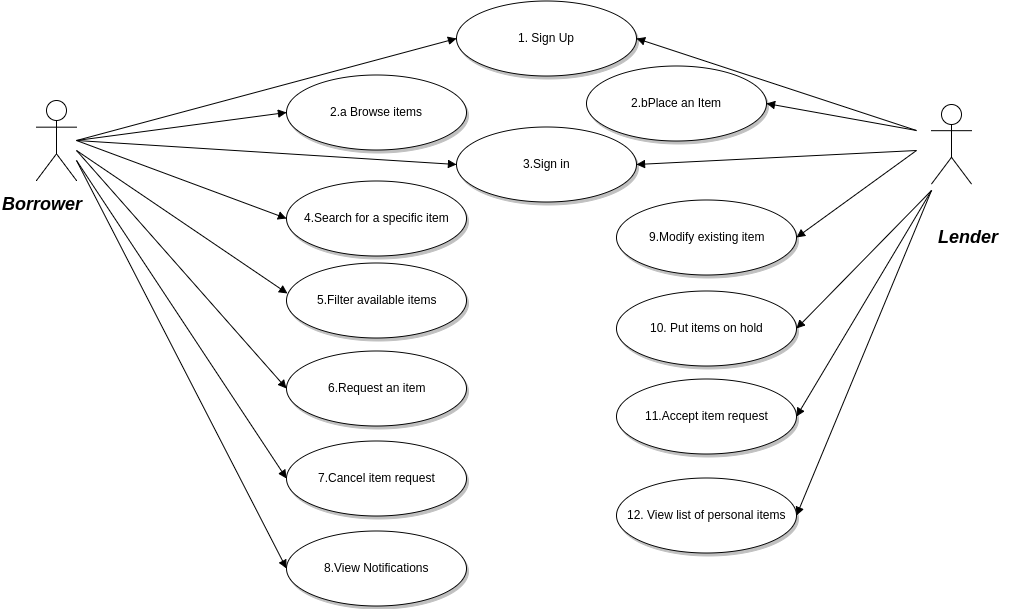

The diagram above was exported from draw.io. Its source (the exported page's mxGraphModel, read from the mxfile embedded in the PNG):
<mxGraphModel dx="1112" dy="362" grid="1" gridSize="10" guides="1" tooltips="1" connect="1" arrows="1" fold="1" page="0" pageScale="1.5" pageWidth="826" pageHeight="1169" background="#ffffff" math="0" shadow="0">
  <root>
    <mxCell id="0" style=";html=1;" />
    <mxCell id="1" style=";html=1;" parent="0" />
    <mxCell id="90" value="" style="shape=umlActor;verticalLabelPosition=bottom;verticalAlign=top;fillColor=#FFFFFF;strokeColor=#000000;fontStyle=3;fontSize=18;fontFamily=Helvetica;strokeWidth=1;html=1;gradientColor=none;" parent="1" vertex="1">
      <mxGeometry x="140" y="160" width="40" height="80" as="geometry" />
    </mxCell>
    <mxCell id="92" value="" style="shape=umlActor;verticalLabelPosition=bottom;verticalAlign=top;fillColor=#FFFFFF;strokeColor=#000000;fontStyle=3;fontSize=18;fontFamily=Helvetica;strokeWidth=1;html=1;gradientColor=none;" parent="1" vertex="1">
      <mxGeometry x="1035" y="163.5" width="40" height="80" as="geometry" />
    </mxCell>
    <mxCell id="119" value="1. Sign Up" style="shape=mxgraph.flowchart.on-page_reference;fillColor=#FFFFFF;strokeColor=#000000;strokeWidth=1;shadow=1;gradientColor=none;html=1;" parent="1" vertex="1">
      <mxGeometry x="560" y="60" width="180" height="75" as="geometry" />
    </mxCell>
    <mxCell id="121" value="2.a Browse items" style="shape=mxgraph.flowchart.on-page_reference;fillColor=#FFFFFF;strokeColor=#000000;strokeWidth=1;shadow=1;gradientColor=none;html=1;" parent="1" vertex="1">
      <mxGeometry x="390" y="134.5" width="180" height="75" as="geometry" />
    </mxCell>
    <mxCell id="122" value="4.Search for a specific item" style="shape=mxgraph.flowchart.on-page_reference;fillColor=#FFFFFF;strokeColor=#000000;strokeWidth=1;shadow=1;gradientColor=none;html=1;" parent="1" vertex="1">
      <mxGeometry x="390" y="240" width="180" height="75" as="geometry" />
    </mxCell>
    <mxCell id="123" value="5.Filter available items" style="shape=mxgraph.flowchart.on-page_reference;fillColor=#FFFFFF;strokeColor=#000000;strokeWidth=1;shadow=1;gradientColor=none;html=1;" parent="1" vertex="1">
      <mxGeometry x="390" y="322.5" width="180" height="75" as="geometry" />
    </mxCell>
    <mxCell id="124" value="6.Request an item" style="shape=mxgraph.flowchart.on-page_reference;fillColor=#FFFFFF;strokeColor=#000000;strokeWidth=1;shadow=1;gradientColor=none;html=1;" parent="1" vertex="1">
      <mxGeometry x="390" y="410" width="180" height="75" as="geometry" />
    </mxCell>
    <mxCell id="125" value="7.Cancel item request" style="shape=mxgraph.flowchart.on-page_reference;fillColor=#FFFFFF;strokeColor=#000000;strokeWidth=1;shadow=1;gradientColor=none;html=1;" parent="1" vertex="1">
      <mxGeometry x="390" y="500" width="180" height="75" as="geometry" />
    </mxCell>
    <mxCell id="126" value="8.View Notifications" style="shape=mxgraph.flowchart.on-page_reference;fillColor=#FFFFFF;strokeColor=#000000;strokeWidth=1;shadow=1;gradientColor=none;html=1;" parent="1" vertex="1">
      <mxGeometry x="390" y="590" width="180" height="75" as="geometry" />
    </mxCell>
    <mxCell id="128" value="2.bPlace an Item" style="shape=mxgraph.flowchart.on-page_reference;fillColor=#FFFFFF;strokeColor=#000000;strokeWidth=1;shadow=1;gradientColor=none;html=1;" parent="1" vertex="1">
      <mxGeometry x="690" y="125.5" width="180" height="75" as="geometry" />
    </mxCell>
    <mxCell id="129" value="3.Sign in" style="shape=mxgraph.flowchart.on-page_reference;fillColor=#FFFFFF;strokeColor=#000000;strokeWidth=1;shadow=1;gradientColor=none;html=1;" parent="1" vertex="1">
      <mxGeometry x="560" y="186" width="180" height="75" as="geometry" />
    </mxCell>
    <mxCell id="130" value="9.Modify existing item" style="shape=mxgraph.flowchart.on-page_reference;fillColor=#FFFFFF;strokeColor=#000000;strokeWidth=1;shadow=1;gradientColor=none;html=1;" parent="1" vertex="1">
      <mxGeometry x="720" y="259" width="180" height="75" as="geometry" />
    </mxCell>
    <mxCell id="132" value="10. Put items on hold" style="shape=mxgraph.flowchart.on-page_reference;fillColor=#FFFFFF;strokeColor=#000000;strokeWidth=1;shadow=1;gradientColor=none;html=1;" parent="1" vertex="1">
      <mxGeometry x="720" y="350.5" width="180" height="75" as="geometry" />
    </mxCell>
    <mxCell id="133" value="11.Accept item request" style="shape=mxgraph.flowchart.on-page_reference;fillColor=#FFFFFF;strokeColor=#000000;strokeWidth=1;shadow=1;gradientColor=none;html=1;" parent="1" vertex="1">
      <mxGeometry x="720" y="438.5" width="180" height="75" as="geometry" />
    </mxCell>
    <mxCell id="134" value="12. View list of personal items" style="shape=mxgraph.flowchart.on-page_reference;fillColor=#FFFFFF;strokeColor=#000000;strokeWidth=1;shadow=1;gradientColor=none;html=1;" parent="1" vertex="1">
      <mxGeometry x="720" y="537.5" width="180" height="75" as="geometry" />
    </mxCell>
    <mxCell id="139" value="" style="edgeStyle=none;entryX=0;entryY=0.5;entryPerimeter=0;strokeWidth=1;endArrow=block;endFill=1;strokeColor=#000000;html=1;" parent="1" target="119" edge="1">
      <mxGeometry width="100" height="100" as="geometry">
        <mxPoint x="180" y="200" as="sourcePoint" />
        <mxPoint x="100" as="targetPoint" />
      </mxGeometry>
    </mxCell>
    <mxCell id="140" value="" style="edgeStyle=none;entryX=0;entryY=0.5;entryPerimeter=0;strokeWidth=1;endArrow=block;endFill=1;strokeColor=#000000;html=1;" parent="1" target="121" edge="1">
      <mxGeometry width="100" height="100" as="geometry">
        <mxPoint x="180" y="200" as="sourcePoint" />
        <mxPoint x="100" as="targetPoint" />
      </mxGeometry>
    </mxCell>
    <mxCell id="141" value="" style="edgeStyle=none;entryX=0;entryY=0.5;entryPerimeter=0;strokeWidth=1;endArrow=block;endFill=1;strokeColor=#000000;html=1;" parent="1" target="122" edge="1">
      <mxGeometry width="100" height="100" as="geometry">
        <mxPoint x="180" y="200" as="sourcePoint" />
        <mxPoint x="100" as="targetPoint" />
      </mxGeometry>
    </mxCell>
    <mxCell id="143" value="" style="edgeStyle=none;entryX=0;entryY=0.5;entryPerimeter=0;strokeWidth=1;endArrow=block;endFill=1;strokeColor=#000000;html=1;" parent="1" target="124" edge="1">
      <mxGeometry width="100" height="100" as="geometry">
        <mxPoint x="180" y="210" as="sourcePoint" />
        <mxPoint x="100" as="targetPoint" />
      </mxGeometry>
    </mxCell>
    <mxCell id="144" value="" style="edgeStyle=none;entryX=0;entryY=0.5;entryPerimeter=0;strokeWidth=1;endArrow=block;endFill=1;strokeColor=#000000;html=1;" parent="1" target="125" edge="1">
      <mxGeometry width="100" height="100" as="geometry">
        <mxPoint x="180" y="220" as="sourcePoint" />
        <mxPoint x="100" as="targetPoint" />
      </mxGeometry>
    </mxCell>
    <mxCell id="145" value="" style="edgeStyle=none;entryX=0;entryY=0.5;entryPerimeter=0;strokeWidth=1;endArrow=block;endFill=1;strokeColor=#000000;html=1;" parent="1" target="126" edge="1">
      <mxGeometry width="100" height="100" as="geometry">
        <mxPoint x="180" y="220" as="sourcePoint" />
        <mxPoint x="100" as="targetPoint" />
      </mxGeometry>
    </mxCell>
    <mxCell id="147" value="" style="edgeStyle=none;entryX=1;entryY=0.5;entryPerimeter=0;strokeWidth=1;endArrow=block;endFill=1;strokeColor=#000000;html=1;" parent="1" target="128" edge="1">
      <mxGeometry x="-105" y="-17" width="100" height="100" as="geometry">
        <mxPoint x="1020" y="190" as="sourcePoint" />
        <mxPoint x="-5" y="-17" as="targetPoint" />
      </mxGeometry>
    </mxCell>
    <mxCell id="148" value="" style="edgeStyle=none;strokeWidth=1;endArrow=block;endFill=1;strokeColor=#000000;html=1;entryX=1;entryY=0.5;entryPerimeter=0;" parent="1" target="129" edge="1">
      <mxGeometry x="-103" y="-17" width="100" height="100" as="geometry">
        <mxPoint x="1020" y="210" as="sourcePoint" />
        <mxPoint x="860" y="250" as="targetPoint" />
      </mxGeometry>
    </mxCell>
    <mxCell id="149" value="" style="edgeStyle=none;entryX=1;entryY=0.5;entryPerimeter=0;strokeWidth=1;endArrow=block;endFill=1;strokeColor=#000000;html=1;" parent="1" target="130" edge="1">
      <mxGeometry x="-105" y="-17" width="100" height="100" as="geometry">
        <mxPoint x="1020" y="210" as="sourcePoint" />
        <mxPoint x="-5" y="-17" as="targetPoint" />
      </mxGeometry>
    </mxCell>
    <mxCell id="153" value="" style="edgeStyle=none;entryX=1;entryY=0.5;entryPerimeter=0;strokeWidth=1;endArrow=block;endFill=1;strokeColor=#000000;html=1;" parent="1" target="132" edge="1">
      <mxGeometry x="-105" y="-17" width="100" height="100" as="geometry">
        <mxPoint x="1035" y="250" as="sourcePoint" />
        <mxPoint x="-5" y="-17" as="targetPoint" />
      </mxGeometry>
    </mxCell>
    <mxCell id="154" value="" style="edgeStyle=none;entryX=1;entryY=0.5;entryPerimeter=0;strokeWidth=1;endArrow=block;endFill=1;strokeColor=#000000;html=1;" parent="1" target="133" edge="1">
      <mxGeometry x="-105" y="-17" width="100" height="100" as="geometry">
        <mxPoint x="1035" y="250" as="sourcePoint" />
        <mxPoint x="-5" y="-17" as="targetPoint" />
      </mxGeometry>
    </mxCell>
    <mxCell id="155" value="" style="edgeStyle=none;entryX=1;entryY=0.5;entryPerimeter=0;strokeWidth=1;endArrow=block;endFill=1;strokeColor=#000000;html=1;" parent="1" target="134" edge="1">
      <mxGeometry x="-105" y="-17" width="100" height="100" as="geometry">
        <mxPoint x="1035" y="250" as="sourcePoint" />
        <mxPoint x="-5" y="-17" as="targetPoint" />
      </mxGeometry>
    </mxCell>
    <mxCell id="158" value="" style="edgeStyle=none;entryX=1;entryY=0.5;entryPerimeter=0;strokeWidth=1;endArrow=block;endFill=1;strokeColor=#000000;html=1;" parent="1" target="119" edge="1">
      <mxGeometry width="100" height="100" as="geometry">
        <mxPoint x="1020" y="190" as="sourcePoint" />
        <mxPoint x="100" as="targetPoint" />
      </mxGeometry>
    </mxCell>
    <mxCell id="165" value="&lt;span style=&quot;color: rgb(0, 0, 0); font-family: Helvetica; font-size: 18px; font-style: italic; font-variant-ligatures: normal; font-variant-caps: normal; font-weight: bold; letter-spacing: normal; orphans: 2; text-align: center; text-indent: 0px; text-transform: none; white-space: nowrap; widows: 2; word-spacing: 0px; -webkit-text-stroke-width: 0px; background-color: rgb(255, 255, 255); display: inline !important; float: none;&quot;&gt;Borrower&lt;/span&gt;" style="text;html=1;" parent="1" vertex="1">
      <mxGeometry x="104" y="248" width="110" height="30" as="geometry" />
    </mxCell>
    <mxCell id="168" value="" style="edgeStyle=none;entryX=0.006;entryY=0.404;entryPerimeter=0;strokeWidth=1;endArrow=block;endFill=1;strokeColor=#000000;html=1;" parent="1" target="123" edge="1">
      <mxGeometry x="10" y="-31" width="100" height="100" as="geometry">
        <mxPoint x="180" y="210" as="sourcePoint" />
        <mxPoint x="400" y="417" as="targetPoint" />
      </mxGeometry>
    </mxCell>
    <mxCell id="169" value="&lt;span style=&quot;color: rgb(0, 0, 0); font-family: Helvetica; font-size: 18px; font-style: italic; font-variant-ligatures: normal; font-variant-caps: normal; font-weight: bold; letter-spacing: normal; orphans: 2; text-align: center; text-indent: 0px; text-transform: none; white-space: nowrap; widows: 2; word-spacing: 0px; -webkit-text-stroke-width: 0px; background-color: rgb(255, 255, 255); display: inline !important; float: none;&quot;&gt;Lender&lt;/span&gt;" style="text;html=1;" parent="1" vertex="1">
      <mxGeometry x="1040" y="281" width="90" height="30" as="geometry" />
    </mxCell>
    <mxCell id="170" value="" style="edgeStyle=none;entryX=0;entryY=0.5;entryPerimeter=0;strokeWidth=1;endArrow=block;endFill=1;strokeColor=#000000;html=1;" parent="1" target="129" edge="1">
      <mxGeometry x="10" y="10" width="100" height="100" as="geometry">
        <mxPoint x="180" y="200" as="sourcePoint" />
        <mxPoint x="400" y="288" as="targetPoint" />
      </mxGeometry>
    </mxCell>
  </root>
</mxGraphModel>